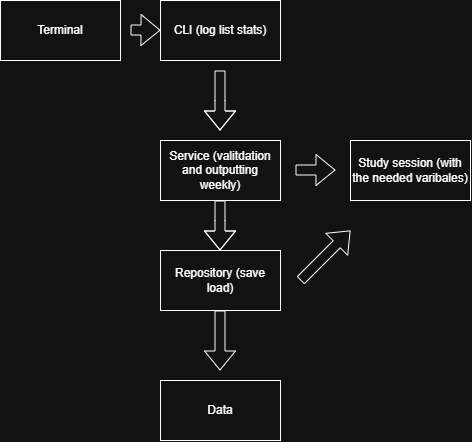

The diagram above was exported from draw.io. Its source (the exported page's mxGraphModel, read from the mxfile embedded in the PNG):
<mxGraphModel dx="1193" dy="767" grid="1" gridSize="10" guides="1" tooltips="1" connect="1" arrows="1" fold="1" page="1" pageScale="1" pageWidth="850" pageHeight="1100" math="0" shadow="0">
  <root>
    <mxCell id="0" />
    <mxCell id="1" parent="0" />
    <mxCell id="k9Yfq6Qj1zcuTck1h6P8-1" parent="1" style="rounded=0;whiteSpace=wrap;html=1;" value="Terminal" vertex="1">
      <mxGeometry height="60" width="120" x="370" y="370" as="geometry" />
    </mxCell>
    <mxCell id="k9Yfq6Qj1zcuTck1h6P8-2" edge="1" parent="1" style="shape=flexArrow;endArrow=classic;html=1;rounded=0;defaultLabelBackgroundColor=page;" target="k9Yfq6Qj1zcuTck1h6P8-3" value="">
      <mxGeometry height="50" relative="1" width="50" as="geometry">
        <mxPoint x="500" y="399.5" as="sourcePoint" />
        <mxPoint x="590" y="400" as="targetPoint" />
      </mxGeometry>
    </mxCell>
    <mxCell id="k9Yfq6Qj1zcuTck1h6P8-3" parent="1" style="rounded=0;whiteSpace=wrap;html=1;" value="CLI (log list stats)" vertex="1">
      <mxGeometry height="60" width="120" x="530" y="370" as="geometry" />
    </mxCell>
    <mxCell id="k9Yfq6Qj1zcuTck1h6P8-4" edge="1" parent="1" style="shape=flexArrow;endArrow=classic;html=1;rounded=0;defaultLabelBackgroundColor=page;" value="">
      <mxGeometry height="50" relative="1" width="50" as="geometry">
        <Array as="points">
          <mxPoint x="589.5" y="470" />
        </Array>
        <mxPoint x="589.5" y="440" as="sourcePoint" />
        <mxPoint x="589.5" y="500" as="targetPoint" />
      </mxGeometry>
    </mxCell>
    <mxCell id="k9Yfq6Qj1zcuTck1h6P8-5" parent="1" style="rounded=0;whiteSpace=wrap;html=1;" value="Service (valitdation and outputting weekly)" vertex="1">
      <mxGeometry height="60" width="120" x="530" y="510" as="geometry" />
    </mxCell>
    <mxCell id="k9Yfq6Qj1zcuTck1h6P8-6" parent="1" style="rounded=0;whiteSpace=wrap;html=1;" value="Repository (save load)" vertex="1">
      <mxGeometry height="60" width="120" x="530" y="620" as="geometry" />
    </mxCell>
    <mxCell id="k9Yfq6Qj1zcuTck1h6P8-7" edge="1" parent="1" style="shape=flexArrow;endArrow=classic;html=1;rounded=0;defaultLabelBackgroundColor=page;" value="">
      <mxGeometry height="50" relative="1" width="50" x="-1" as="geometry">
        <Array as="points">
          <mxPoint x="589.5" y="590" />
        </Array>
        <mxPoint x="589.5" y="570" as="sourcePoint" />
        <mxPoint x="589.5" y="620" as="targetPoint" />
      </mxGeometry>
    </mxCell>
    <mxCell id="k9Yfq6Qj1zcuTck1h6P8-8" parent="1" style="rounded=0;whiteSpace=wrap;html=1;" value="Data" vertex="1">
      <mxGeometry height="60" width="120" x="530" y="750" as="geometry" />
    </mxCell>
    <mxCell id="k9Yfq6Qj1zcuTck1h6P8-9" edge="1" parent="1" style="shape=flexArrow;endArrow=classic;html=1;rounded=0;defaultLabelBackgroundColor=page;" value="">
      <mxGeometry height="50" relative="1" width="50" x="-0.4761" as="geometry">
        <Array as="points">
          <mxPoint x="589.5" y="680" />
        </Array>
        <mxPoint x="589.5" y="680" as="sourcePoint" />
        <mxPoint x="589.5" y="740" as="targetPoint" />
      </mxGeometry>
    </mxCell>
    <mxCell id="k9Yfq6Qj1zcuTck1h6P8-10" parent="1" style="rounded=0;whiteSpace=wrap;html=1;" value="Study session (with the needed varibales)" vertex="1">
      <mxGeometry height="60" width="120" x="720" y="510" as="geometry" />
    </mxCell>
    <mxCell id="k9Yfq6Qj1zcuTck1h6P8-11" edge="1" parent="1" style="shape=flexArrow;endArrow=classic;html=1;rounded=0;defaultLabelBackgroundColor=page;" value="">
      <mxGeometry height="50" relative="1" width="50" as="geometry">
        <mxPoint x="665" y="539.5" as="sourcePoint" />
        <mxPoint x="705" y="539.5" as="targetPoint" />
      </mxGeometry>
    </mxCell>
    <mxCell id="k9Yfq6Qj1zcuTck1h6P8-12" edge="1" parent="1" style="shape=flexArrow;endArrow=classic;html=1;rounded=0;defaultLabelBackgroundColor=page;" value="">
      <mxGeometry height="50" relative="1" width="50" as="geometry">
        <mxPoint x="670" y="650" as="sourcePoint" />
        <mxPoint x="720" y="600" as="targetPoint" />
      </mxGeometry>
    </mxCell>
  </root>
</mxGraphModel>